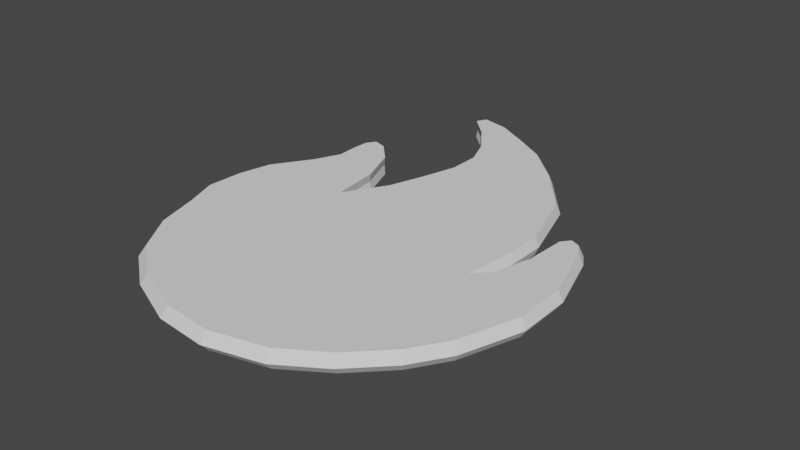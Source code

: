 # Source: flame.blend  (saved by Blender 2.92.15; exported with 4.5.12 LTS)
import bpy
from mathutils import Matrix  # noqa: F401  (used for matrix-valued properties, if any)

bpy.ops.wm.read_factory_settings(use_empty=True)
scene = bpy.context.scene
scene.name = 'Scene'

# ---- collections
col_collection = bpy.data.collections.new('Collection'); scene.collection.children.link(col_collection)

# ---- world
world_world = bpy.data.worlds.new('World'); scene.world = world_world
world_world.use_nodes = True; world_world.node_tree.nodes.clear()
_N = world_world.node_tree.nodes; _L = world_world.node_tree.links
n0 = _N.new('ShaderNodeOutputWorld'); n0.name = 'World Output'; n0.location = (300, 300)
n1 = _N.new('ShaderNodeBackground'); n1.name = 'Background'; n1.location = (10, 300)
n1.inputs[0].default_value = (0.05088, 0.05088, 0.05088, 1.0)
_L.new(n1.outputs[0], n0.inputs[0])
n0.is_active_output = True
world_world.color = (0.05088, 0.05088, 0.05088)
world_world.use_sun_shadow = False
world_world.sun_shadow_jitter_overblur = 0.0

# ---- meshes
me_heartmesh = bpy.data.meshes.new('HeartMesh')
me_heartmesh.from_pydata([(0.5278, -0.6626, -0.03466), (0.6137, -0.5273, -0.03549), (0.5084, 0.01512, -0.03549), (0.4671, -0.1343, -0.03549), (0.6117, 0.1407, -0.03549), (0.5815, 0.1914, -0.03549), (0.435, 0.1538, -0.03549), (0.3565, 0.4061, -0.03549), (0.2331, -0.898, -0.03549), (0.3928, -0.7961, -0.03549), (0.544, 0.2082, -0.03549), (0.5171, 0.1751, -0.03549), (0.6887, -0.3007, -0.03549), (0.6854, -0.0952, -0.03549), (0.4096, -0.1964, -0.03549), (0.4353, 0.008812, -0.03549), (0.02105, -0.9495, -0.03549), (-0.5281, -0.7297, -0.03549), (-0.628, -0.5734, -0.03549), (-0.3181, 0.9133, -0.03549), (-0.2102, 0.8901, -0.03549), (-0.687, -0.002963, -0.03549), (-0.3303, 0.182, -0.03549), (-0.1755, -0.9298, -0.03549), (-0.3791, -0.8422, -0.03549), (-0.1222, 0.5555, -0.03549), (-0.2532, 0.7891, -0.03549), (-0.6784, -0.3994, -0.0361), (-0.7243, -0.2746, -0.0361), (-0.07907, 0.8175, -0.03549), (0.05313, 0.7386, -0.03549), (0.1973, 0.6028, -0.03549), (-0.3894, 0.3351, -0.03549), (-0.1649, 0.6653, -0.03549), (-0.34, 0.874, -0.03549), (-0.7162, -0.1318, -0.03549), (-0.1228, 0.4319, -0.03549), (-0.5189, 0.4327, -0.03549), (-0.4664, 0.4155, -0.03549), (-0.5924, 0.1412, -0.03549), (-0.5469, 0.3291, -0.03549), (-0.5434, 0.3949, -0.03549), (-0.5433, 0.2457, -0.03549), (-0.209, 0.1509, -0.03549), (-0.1624, 0.2914, -0.03549), (-0.3082, -0.01423, -0.03549), (0.5278, -0.6626, -0.03466), (0.6137, -0.5273, -0.03549), (0.5084, 0.01512, -0.03549), (0.4671, -0.1343, -0.03549), (0.6117, 0.1407, -0.03549), (0.5815, 0.1914, -0.03549), (0.435, 0.1538, -0.03549), (0.3565, 0.4061, -0.03549), (0.2331, -0.898, -0.03549), (0.3928, -0.7961, -0.03549), (0.544, 0.2082, -0.03549), (0.5171, 0.1751, -0.03549), (0.6887, -0.3007, -0.03549), (0.6854, -0.0952, -0.03549), (0.4096, -0.1964, -0.03549), (0.4353, 0.008812, -0.03549), (0.02105, -0.9495, -0.03549), (-0.5281, -0.7297, -0.03549), (-0.628, -0.5734, -0.03549), (-0.3181, 0.9133, -0.03549), (-0.2102, 0.8901, -0.03549), (-0.3894, 0.3351, -0.03549), (-0.3303, 0.182, -0.03549), (-0.1755, -0.9298, -0.03549), (-0.3791, -0.8422, -0.03549), (-0.1649, 0.6653, -0.03549), (-0.2532, 0.7891, -0.03549), (-0.6784, -0.3994, -0.0361), (-0.7243, -0.2746, -0.0361), (-0.07907, 0.8175, -0.03549), (0.05313, 0.7386, -0.03549), (-0.34, 0.874, -0.03549), (-0.7162, -0.1318, -0.03549), (-0.687, -0.002963, -0.03549), (0.1973, 0.6028, -0.03549), (-0.1228, 0.4319, -0.03549), (-0.1222, 0.5555, -0.03549), (-0.4664, 0.4155, -0.03549), (-0.1624, 0.2914, -0.03549), (-0.5434, 0.3949, -0.03549), (-0.5189, 0.4327, -0.03549), (-0.5924, 0.1412, -0.03549), (-0.5433, 0.2457, -0.03549), (-0.5469, 0.3291, -0.03549), (-0.3082, -0.01423, -0.03549), (-0.209, 0.1509, -0.03549), (0.5453, -0.6845, -0.0001113), (0.6337, -0.5451, -0.0009613), (0.5253, 0.01359, -0.0009613), (0.4828, -0.1404, -0.0009613), (0.6317, 0.143, -0.0009613), (0.6006, 0.1952, -0.0009613), (0.4497, 0.1564, -0.0009613), (0.3688, 0.4163, -0.0009613), (0.2417, -0.927, -0.0009613), (0.4062, -0.8221, -0.0009613), (0.562, 0.2124, -0.0009613), (0.5342, 0.1784, -0.0009613), (0.711, -0.3117, -0.0009613), (0.7077, -0.1, -0.0009613), (0.4236, -0.2043, -0.0009613), (0.45, 0.007092, -0.0009613), (0.02329, -0.9801, -0.0009613), (-0.5424, -0.7537, -0.0009613), (-0.6453, -0.5926, -0.0009613), (-0.3261, 0.9388, -0.0009613), (-0.2149, 0.9149, -0.0009613), (-0.3995, 0.3432, -0.0009613), (-0.3386, 0.1855, -0.0009613), (-0.1792, -0.9597, -0.0009613), (-0.3889, -0.8696, -0.0009613), (-0.1683, 0.6833, -0.0009613), (-0.2592, 0.8109, -0.0009613), (-0.6972, -0.4134, -0.001599), (-0.7445, -0.2849, -0.001599), (-0.07984, 0.8401, -0.0009613), (0.05633, 0.7588, -0.0009613), (-0.3487, 0.8983, -0.0009613), (-0.7361, -0.1377, -0.0009613), (-0.706, -0.005037, -0.0009613), (0.2048, 0.619, -0.0009613), (-0.1249, 0.4429, -0.0009613), (-0.1243, 0.5702, -0.0009613), (-0.4788, 0.426, -0.0009613), (-0.1657, 0.2982, -0.0009613), (-0.5581, 0.4048, -0.0009613), (-0.5329, 0.4438, -0.0009613), (-0.6086, 0.1435, -0.0009613), (-0.5581, 0.2511, -0.0009613), (-0.5617, 0.337, -0.0009613), (-0.3159, -0.01664, -0.0009613), (-0.2137, 0.1534, -0.0009613), (0.5278, -0.6626, 0.03599), (0.6137, -0.5273, 0.03516), (0.5084, 0.01512, 0.03516), (0.4671, -0.1343, 0.03516), (0.6116, 0.1407, 0.03516), (0.5815, 0.1914, 0.03516), (0.435, 0.1538, 0.03516), (0.3565, 0.4061, 0.03516), (0.2331, -0.898, 0.03516), (0.3928, -0.7961, 0.03516), (0.544, 0.2082, 0.03516), (0.5171, 0.1751, 0.03516), (0.6886, -0.3007, 0.03516), (0.6854, -0.0952, 0.03516), (0.4096, -0.1964, 0.03516), (0.4353, 0.008814, 0.03516), (0.02104, -0.9495, 0.03516), (-0.5281, -0.7297, 0.03516), (-0.628, -0.5734, 0.03516), (-0.3182, 0.9133, 0.03516), (-0.2102, 0.8901, 0.03516), (-0.3894, 0.3351, 0.03516), (-0.3303, 0.182, 0.03516), (-0.1755, -0.9298, 0.03516), (-0.3791, -0.8422, 0.03516), (-0.1649, 0.6653, 0.03516), (-0.2532, 0.7891, 0.03516), (-0.6784, -0.3994, 0.03454), (-0.7244, -0.2746, 0.03454), (-0.07908, 0.8175, 0.03516), (0.05311, 0.7386, 0.03516), (-0.34, 0.874, 0.03516), (-0.7162, -0.1318, 0.03516), (-0.687, -0.00296, 0.03516), (0.1972, 0.6028, 0.03516), (-0.1228, 0.4319, 0.03516), (-0.1222, 0.5555, 0.03516), (-0.4664, 0.4155, 0.03516), (-0.1624, 0.2914, 0.03516), (-0.5434, 0.3949, 0.03516), (-0.5189, 0.4327, 0.03516), (-0.5924, 0.1412, 0.03516), (-0.5433, 0.2457, 0.03516), (-0.5469, 0.3291, 0.03516), (-0.3082, -0.01423, 0.03516), (-0.209, 0.1509, 0.03516)], [], [(0, 9, 8, 16, 23, 24, 17, 18, 27, 28, 35, 21, 39, 42, 40, 41, 37, 38, 32, 22, 45, 43, 44, 36, 25, 33, 26, 34, 19, 20, 29, 30, 31, 7, 6, 15, 14, 3, 2, 11, 10, 5, 4, 13, 12, 1), (83, 129, 113, 67), (6, 52, 61, 15), (37, 86, 83, 38), (34, 77, 65, 19), (8, 54, 62, 16), (21, 79, 87, 39), (35, 78, 79, 21), (10, 56, 51, 5), (42, 88, 89, 40), (1, 47, 46, 0), (30, 76, 80, 31), (12, 58, 47, 1), (40, 89, 85, 41), (3, 49, 48, 2), (36, 81, 82, 25), (14, 60, 49, 3), (39, 87, 88, 42), (5, 51, 50, 4), (18, 64, 73, 27), (17, 63, 64, 18), (45, 90, 91, 43), (7, 53, 52, 6), (20, 66, 75, 29), (19, 65, 66, 20), (43, 91, 84, 44), (9, 55, 54, 8), (31, 80, 53, 7), (32, 67, 68, 22), (22, 68, 90, 45), (11, 57, 56, 10), (38, 83, 67, 32), (16, 62, 69, 23), (13, 59, 58, 12), (25, 82, 71, 33), (23, 69, 70, 24), (15, 61, 60, 14), (26, 72, 77, 34), (33, 71, 72, 26), (0, 46, 55, 9), (28, 74, 78, 35), (27, 73, 74, 28), (2, 48, 57, 11), (44, 84, 81, 36), (29, 75, 76, 30), (4, 50, 59, 13), (41, 85, 86, 37), (24, 70, 63, 17), (107, 153, 152, 106), (62, 108, 115, 69), (59, 105, 104, 58), (82, 128, 117, 71), (69, 115, 116, 70), (61, 107, 106, 60), (72, 118, 123, 77), (71, 117, 118, 72), (46, 92, 101, 55), (74, 120, 124, 78), (73, 119, 120, 74), (48, 94, 103, 57), (84, 130, 127, 81), (75, 121, 122, 76), (50, 96, 105, 59), (85, 131, 132, 86), (70, 116, 109, 63), (52, 98, 107, 61), (86, 132, 129, 83), (77, 123, 111, 65), (54, 100, 108, 62), (79, 125, 133, 87), (78, 124, 125, 79), (56, 102, 97, 51), (88, 134, 135, 89), (47, 93, 92, 46), (76, 122, 126, 80), (58, 104, 93, 47), (89, 135, 131, 85), (49, 95, 94, 48), (81, 127, 128, 82), (60, 106, 95, 49), (87, 133, 134, 88), (51, 97, 96, 50), (64, 110, 119, 73), (63, 109, 110, 64), (90, 136, 137, 91), (53, 99, 98, 52), (66, 112, 121, 75), (65, 111, 112, 66), (91, 137, 130, 84), (55, 101, 100, 54), (80, 126, 99, 53), (67, 113, 114, 68), (68, 114, 136, 90), (57, 103, 102, 56), (138, 139, 150, 151, 142, 143, 148, 149, 140, 141, 152, 153, 144, 145, 172, 168, 167, 158, 157, 169, 164, 163, 174, 173, 176, 183, 182, 160, 159, 175, 178, 177, 181, 180, 179, 171, 170, 166, 165, 156, 155, 162, 161, 154, 146, 147), (118, 164, 169, 123), (117, 163, 164, 118), (92, 138, 147, 101), (120, 166, 170, 124), (119, 165, 166, 120), (94, 140, 149, 103), (130, 176, 173, 127), (121, 167, 168, 122), (96, 142, 151, 105), (131, 177, 178, 132), (116, 162, 155, 109), (98, 144, 153, 107), (132, 178, 175, 129), (123, 169, 157, 111), (100, 146, 154, 108), (125, 171, 179, 133), (124, 170, 171, 125), (102, 148, 143, 97), (134, 180, 181, 135), (93, 139, 138, 92), (122, 168, 172, 126), (104, 150, 139, 93), (135, 181, 177, 131), (95, 141, 140, 94), (127, 173, 174, 128), (106, 152, 141, 95), (133, 179, 180, 134), (97, 143, 142, 96), (110, 156, 165, 119), (109, 155, 156, 110), (136, 182, 183, 137), (99, 145, 144, 98), (112, 158, 167, 121), (111, 157, 158, 112), (137, 183, 176, 130), (101, 147, 146, 100), (126, 172, 145, 99), (113, 159, 160, 114), (114, 160, 182, 136), (103, 149, 148, 102), (129, 175, 159, 113), (108, 154, 161, 115), (105, 151, 150, 104), (128, 174, 163, 117), (115, 161, 162, 116)])
_uv = me_heartmesh.uv_layers.new(name='UVMap')
_uv.uv.foreach_set('vector', [0.0, 0.0, 0.0, 0.0, 0.0, 0.0, 0.0, 0.0, 0.0, 0.0, 0.0, 0.0, 0.0, 0.0, 0.0, 0.0, 0.0, 0.0, 0.0, 0.0, 0.0, 0.0, 0.0, 0.0, 0.0, 0.0, 0.0, 0.0, 0.0, 0.0, 0.0, 0.0, 0.0, 0.0, 0.0, 0.0, 0.0, 0.0, 0.0, 0.0, 0.0, 0.0, 0.0, 0.0, 0.0, 0.0, 0.0, 0.0, 0.0, 0.0, 0.0, 0.0, 0.0, 0.0, 0.0, 0.0, 0.0, 0.0, 0.0, 0.0, 0.0, 0.0, 0.0, 0.0, 0.0, 0.0, 0.0, 0.0, 0.0, 0.0, 0.0, 0.0, 0.0, 0.0, 0.0, 0.0, 0.0, 0.0, 0.0, 0.0, 0.0, 0.0, 0.0, 0.0, 0.0, 0.0, 0.0, 0.0, 0.0, 0.0, 0.0, 0.0, 0.0, 0.0, 0.0, 0.0, 0.0, 0.0, 0.0, 0.0, 0.0, 0.0, 0.0, 0.0, 0.0, 0.0, 0.0, 0.0, 0.0, 0.0, 0.0, 0.0, 0.0, 0.0, 0.0, 0.0, 0.0, 0.0, 0.0, 0.0, 0.0, 0.0, 0.0, 0.0, 0.0, 0.0, 0.0, 0.0, 0.0, 0.0, 0.0, 0.0, 0.0, 0.0, 0.0, 0.0, 0.0, 0.0, 0.0, 0.0, 0.0, 0.0, 0.0, 0.0, 0.0, 0.0, 0.0, 0.0, 0.0, 0.0, 0.0, 0.0, 0.0, 0.0, 0.0, 0.0, 0.0, 0.0, 0.0, 0.0, 0.0, 0.0, 0.0, 0.0, 0.0, 0.0, 0.0, 0.0, 0.0, 0.0, 0.0, 0.0, 0.0, 0.0, 0.0, 0.0, 0.0, 0.0, 0.0, 0.0, 0.0, 0.0, 0.0, 0.0, 0.0, 0.0, 0.0, 0.0, 0.0, 0.0, 0.0, 0.0, 0.0, 0.0, 0.0, 0.0, 0.0, 0.0, 0.0, 0.0, 0.0, 0.0, 0.0, 0.0, 0.0, 0.0, 0.0, 0.0, 0.0, 0.0, 0.0, 0.0, 0.0, 0.0, 0.0, 0.0, 0.0, 0.0, 0.0, 0.0, 0.0, 0.0, 0.0, 0.0, 0.0, 0.0, 0.0, 0.0, 0.0, 0.0, 0.0, 0.0, 0.0, 0.0, 0.0, 0.0, 0.0, 0.0, 0.0, 0.0, 0.0, 0.0, 0.0, 0.0, 0.0, 0.0, 0.0, 0.0, 0.0, 0.0, 0.0, 0.0, 0.0, 0.0, 0.0, 0.0, 0.0, 0.0, 0.0, 0.0, 0.0, 0.0, 0.0, 0.0, 0.0, 0.0, 0.0, 0.0, 0.0, 0.0, 0.0, 0.0, 0.0, 0.0, 0.0, 0.0, 0.0, 0.0, 0.0, 0.0, 0.0, 0.0, 0.0, 0.0, 0.0, 0.0, 0.0, 0.0, 0.0, 0.0, 0.0, 0.0, 0.0, 0.0, 0.0, 0.0, 0.0, 0.0, 0.0, 0.0, 0.0, 0.0, 0.0, 0.0, 0.0, 0.0, 0.0, 0.0, 0.0, 0.0, 0.0, 0.0, 0.0, 0.0, 0.0, 0.0, 0.0, 0.0, 0.0, 0.0, 0.0, 0.0, 0.0, 0.0, 0.0, 0.0, 0.0, 0.0, 0.0, 0.0, 0.0, 0.0, 0.0, 0.0, 0.0, 0.0, 0.0, 0.0, 0.0, 0.0, 0.0, 0.0, 0.0, 0.0, 0.0, 0.0, 0.0, 0.0, 0.0, 0.0, 0.0, 0.0, 0.0, 0.0, 0.0, 0.0, 0.0, 0.0, 0.0, 0.0, 0.0, 0.0, 0.0, 0.0, 0.0, 0.0, 0.0, 0.0, 0.0, 0.0, 0.0, 0.0, 0.0, 0.0, 0.0, 0.0, 0.0, 0.0, 0.0, 0.0, 0.0, 0.0, 0.0, 0.0, 0.0, 0.0, 0.0, 0.0, 0.0, 0.0, 0.0, 0.0, 0.0, 0.0, 0.0, 0.0, 0.0, 0.0, 0.0, 0.0, 0.0, 0.0, 0.0, 0.0, 0.0, 0.0, 0.0, 0.0, 0.0, 0.0, 0.0, 0.0, 0.0, 0.0, 0.0, 0.0, 0.0, 0.0, 0.0, 0.0, 0.0, 0.0, 0.0, 0.0, 0.0, 0.0, 0.0, 0.0, 0.0, 0.0, 0.0, 0.0, 0.0, 0.0, 0.0, 0.0, 0.0, 0.0, 0.0, 0.0, 0.0, 0.0, 0.0, 0.0, 0.0, 0.0, 0.0, 0.0, 0.0, 0.0, 0.0, 0.0, 0.0, 0.0, 0.0, 0.0, 0.0, 0.0, 0.0, 0.0, 0.0, 0.0, 0.0, 0.0, 0.0, 0.0, 0.0, 0.0, 0.0, 0.0, 0.0, 0.0, 0.0, 0.0, 0.0, 0.0, 0.0, 0.0, 0.0, 0.0, 0.0, 0.0, 0.0, 0.0, 0.0, 0.0, 0.0, 0.0, 0.0, 0.0, 0.0, 0.0, 0.0, 0.0, 0.0, 0.0, 0.0, 0.0, 0.0, 0.0, 0.0, 0.0, 0.0, 0.0, 0.0, 0.0, 0.0, 0.0, 0.0, 0.0, 0.0, 0.0, 0.0, 0.0, 0.0, 0.0, 0.0, 0.0, 0.0, 0.0, 0.0, 0.0, 0.0, 0.0, 0.0, 0.0, 0.0, 0.0, 0.0, 0.0, 0.0, 0.0, 0.0, 0.0, 0.0, 0.0, 0.0, 0.0, 0.0, 0.0, 0.0, 0.0, 0.0, 0.0, 0.0, 0.0, 0.0, 0.0, 0.0, 0.0, 0.0, 0.0, 0.0, 0.0, 0.0, 0.0, 0.0, 0.0, 0.0, 0.0, 0.0, 0.0, 0.0, 0.0, 0.0, 0.0, 0.0, 0.0, 0.0, 0.0, 0.0, 0.0, 0.0, 0.0, 0.0, 0.0, 0.0, 0.0, 0.0, 0.0, 0.0, 0.0, 0.0, 0.0, 0.0, 0.0, 0.0, 0.0, 0.0, 0.0, 0.0, 0.0, 0.0, 0.0, 0.0, 0.0, 0.0, 0.0, 0.0, 0.0, 0.0, 0.0, 0.0, 0.0, 0.0, 0.0, 0.0, 0.0, 0.0, 0.0, 0.0, 0.0, 0.0, 0.0, 0.0, 0.0, 0.0, 0.0, 0.0, 0.0, 0.0, 0.0, 0.0, 0.0, 0.0, 0.0, 0.0, 0.0, 0.0, 0.0, 0.0, 0.0, 0.0, 0.0, 0.0, 0.0, 0.0, 0.0, 0.0, 0.0, 0.0, 0.0, 0.0, 0.0, 0.0, 0.0, 0.0, 0.0, 0.0, 0.0, 0.0, 0.0, 0.0, 0.0, 0.0, 0.0, 0.0, 0.0, 0.0, 0.0, 0.0, 0.0, 0.0, 0.0, 0.0, 0.0, 0.0, 0.0, 0.0, 0.0, 0.0, 0.0, 0.0, 0.0, 0.0, 0.0, 0.0, 0.0, 0.0, 0.0, 0.0, 0.0, 0.0, 0.0, 0.0, 0.0, 0.0, 0.0, 0.0, 0.0, 0.0, 0.0, 0.0, 0.0, 0.0, 0.0, 0.0, 0.0, 0.0, 0.0, 0.0, 0.0, 0.0, 0.0, 0.0, 0.0, 0.0, 0.0, 0.0, 0.0, 0.0, 0.0, 0.0, 0.0, 0.0, 0.0, 0.0, 0.0, 0.0, 0.0, 0.0, 0.0, 0.0, 0.0, 0.0, 0.0, 0.0, 0.0, 0.0, 0.0, 0.0, 0.0, 0.0, 0.0, 0.0, 0.0, 0.0, 0.0, 0.0, 0.0, 0.0, 0.0, 0.0, 0.0, 0.0, 0.0, 0.0, 0.0, 0.0, 0.0, 0.0, 0.0, 0.0, 0.0, 0.0, 0.0, 0.0, 0.0, 0.0, 0.0, 0.0, 0.0, 0.0, 0.0, 0.0, 0.0, 0.0, 0.0, 0.0, 0.0, 0.0, 0.0, 0.0, 0.0, 0.0, 0.0, 0.0, 0.0, 0.0, 0.0, 0.0, 0.0, 0.0, 0.0, 0.0, 0.0, 0.0, 0.0, 0.0, 0.0, 0.0, 0.0, 0.0, 0.0, 0.0, 0.0, 0.0, 0.0, 0.0, 0.0, 0.0, 0.0, 0.0, 0.0, 0.0, 0.0, 0.0, 0.0, 0.0, 0.0, 0.0, 0.0, 0.0, 0.0, 0.0, 0.0, 0.0, 0.0, 0.0, 0.0, 0.0, 0.0, 0.0, 0.0, 0.0, 0.0, 0.0, 0.0, 0.0, 0.0, 0.0, 0.0, 0.0, 0.0, 0.0, 0.0, 0.0, 0.0, 0.0, 0.0, 0.0, 0.0, 0.0, 0.0, 0.0, 0.0, 0.0, 0.0, 0.0, 0.0, 0.0, 0.0, 0.0, 0.0, 0.0, 0.0, 0.0, 0.0, 0.0, 0.0, 0.0, 0.0, 0.0, 0.0, 0.0, 0.0, 0.0, 0.0, 0.0, 0.0, 0.0, 0.0, 0.0, 0.0, 0.0, 0.0, 0.0, 0.0, 0.0, 0.0, 0.0, 0.0, 0.0, 0.0, 0.0, 0.0, 0.0, 0.0, 0.0, 0.0, 0.0, 0.0, 0.0, 0.0, 0.0, 0.0, 0.0, 0.0, 0.0, 0.0, 0.0, 0.0, 0.0, 0.0, 0.0, 0.0, 0.0, 0.0, 0.0, 0.0, 0.0, 0.0, 0.0, 0.0, 0.0, 0.0, 0.0, 0.0, 0.0, 0.0, 0.0, 0.0, 0.0, 0.0, 0.0, 0.0, 0.0, 0.0, 0.0, 0.0, 0.0, 0.0, 0.0, 0.0, 0.0, 0.0, 0.0, 0.0, 0.0, 0.0, 0.0, 0.0, 0.0, 0.0, 0.0, 0.0, 0.0, 0.0, 0.0, 0.0, 0.0, 0.0, 0.0, 0.0, 0.0, 0.0, 0.0, 0.0, 0.0, 0.0, 0.0, 0.0, 0.0, 0.0, 0.0, 0.0, 0.0, 0.0, 0.0, 0.0, 0.0, 0.0, 0.0, 0.0, 0.0, 0.0, 0.0, 0.0, 0.0, 0.0, 0.0, 0.0, 0.0, 0.0, 0.0, 0.0, 0.0, 0.0, 0.0, 0.0, 0.0, 0.0, 0.0, 0.0, 0.0, 0.0, 0.0, 0.0, 0.0, 0.0, 0.0, 0.0, 0.0, 0.0, 0.0, 0.0, 0.0, 0.0, 0.0, 0.0, 0.0, 0.0, 0.0, 0.0, 0.0, 0.0, 0.0, 0.0, 0.0, 0.0, 0.0, 0.0, 0.0, 0.0, 0.0, 0.0, 0.0, 0.0, 0.0, 0.0, 0.0, 0.0, 0.0, 0.0, 0.0, 0.0, 0.0, 0.0, 0.0, 0.0, 0.0, 0.0, 0.0, 0.0, 0.0, 0.0, 0.0, 0.0, 0.0, 0.0, 0.0, 0.0, 0.0, 0.0, 0.0, 0.0, 0.0, 0.0, 0.0, 0.0, 0.0, 0.0, 0.0, 0.0, 0.0, 0.0, 0.0, 0.0, 0.0, 0.0, 0.0, 0.0, 0.0, 0.0, 0.0, 0.0, 0.0, 0.0, 0.0, 0.0, 0.0, 0.0, 0.0, 0.0, 0.0, 0.0, 0.0, 0.0, 0.0, 0.0, 0.0, 0.0, 0.0, 0.0, 0.0, 0.0, 0.0, 0.0, 0.0, 0.0, 0.0, 0.0, 0.0, 0.0, 0.0, 0.0, 0.0, 0.0, 0.0, 0.0, 0.0, 0.0, 0.0, 0.0, 0.0, 0.0, 0.0, 0.0, 0.0, 0.0, 0.0, 0.0, 0.0, 0.0, 0.0, 0.0, 0.0, 0.0, 0.0, 0.0, 0.0, 0.0, 0.0, 0.0, 0.0, 0.0, 0.0, 0.0, 0.0, 0.0, 0.0, 0.0, 0.0, 0.0, 0.0, 0.0, 0.0, 0.0, 0.0, 0.0, 0.0, 0.0, 0.0, 0.0, 0.0, 0.0, 0.0, 0.0, 0.0, 0.0, 0.0, 0.0, 0.0, 0.0, 0.0, 0.0, 0.0, 0.0, 0.0, 0.0, 0.0, 0.0, 0.0, 0.0, 0.0, 0.0, 0.0, 0.0, 0.0, 0.0, 0.0, 0.0, 0.0, 0.0, 0.0, 0.0, 0.0, 0.0, 0.0, 0.0, 0.0, 0.0, 0.0, 0.0, 0.0, 0.0, 0.0, 0.0, 0.0, 0.0, 0.0, 0.0, 0.0, 0.0, 0.0, 0.0, 0.0, 0.0, 0.0, 0.0, 0.0, 0.0, 0.0, 0.0, 0.0, 0.0, 0.0, 0.0, 0.0, 0.0, 0.0, 0.0, 0.0, 0.0, 0.0, 0.0, 0.0, 0.0, 0.0, 0.0, 0.0, 0.0, 0.0, 0.0, 0.0, 0.0, 0.0, 0.0, 0.0, 0.0, 0.0, 0.0, 0.0, 0.0, 0.0, 0.0, 0.0, 0.0, 0.0, 0.0, 0.0, 0.0, 0.0, 0.0, 0.0, 0.0, 0.0, 0.0, 0.0, 0.0, 0.0, 0.0, 0.0, 0.0, 0.0, 0.0, 0.0, 0.0, 0.0, 0.0, 0.0, 0.0, 0.0, 0.0, 0.0, 0.0, 0.0, 0.0, 0.0, 0.0, 0.0, 0.0, 0.0, 0.0, 0.0, 0.0, 0.0, 0.0])
me_heartmesh.use_remesh_fix_poles = True
me_heartmesh.use_remesh_preserve_attributes = False
me_heartmesh.use_mirror_vertex_groups = False
me_heartmesh.update()

# ---- objects
ob_heartobject = bpy.data.objects.new('HeartObject', me_heartmesh)

# ---- transforms, parenting, visibility, modifiers, constraints
ob_heartobject.location = (0.0, 0.0, 0.0)
ob_heartobject.lineart.crease_threshold = 0.0

# ---- collection membership
col_collection.objects.link(ob_heartobject)

# ---- scene / render settings (as saved in the file)
scene.frame_start = 1; scene.frame_end = 250; scene.frame_set(1)
scene.render.engine = 'BLENDER_EEVEE_NEXT'
scene.cycles.use_denoising = False
scene.cycles.samples = 128
scene.cycles.sampling_pattern = 'TABULATED_SOBOL'
scene.cycles.use_adaptive_sampling = False
scene.cycles.use_light_tree = False
scene.view_settings.view_transform = 'Filmic'
bpy.context.view_layer.update()

# ---- added for rendering (the .blend has no active camera and no usable light): camera, sun
cam_auto = bpy.data.cameras.new('AutoCamera')
cam_auto.lens = 50.0
cam_auto.sensor_width = 36.0
cam_auto.clip_end = 1000.0
ob_auto_camera = bpy.data.objects.new('AutoCamera', cam_auto)
scene.collection.objects.link(ob_auto_camera)
ob_auto_camera.location = (2.21252, -2.6958, 1.78338)
ob_auto_camera.rotation_euler = (1.09748, -7.21219e-08, 0.694738)
scene.camera = ob_auto_camera
light_auto_sun = bpy.data.lights.new('AutoSun', 'SUN')
light_auto_sun.energy = 3.0
light_auto_sun.angle = 0.0523599
ob_auto_sun = bpy.data.objects.new('AutoSun', light_auto_sun)
scene.collection.objects.link(ob_auto_sun)
ob_auto_sun.rotation_euler = (0.872665, 0.174533, 0.523599)
bpy.context.view_layer.update()
